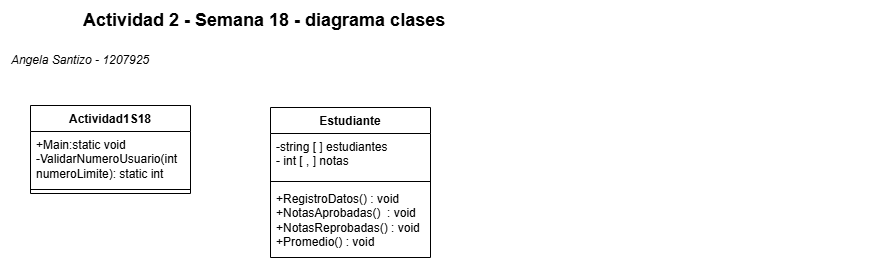

The diagram above was exported from draw.io. Its source (the exported page's mxGraphModel, read from the mxfile embedded in the PNG):
<mxGraphModel dx="1025" dy="450" grid="1" gridSize="10" guides="1" tooltips="1" connect="1" arrows="1" fold="1" page="1" pageScale="1" pageWidth="827" pageHeight="1169" math="0" shadow="0">
  <root>
    <mxCell id="0" />
    <mxCell id="1" parent="0" />
    <mxCell id="xNqzIt-qgPlBrXoOVl9C-1" value="Actividad1S18" style="swimlane;fontStyle=1;align=center;verticalAlign=top;childLayout=stackLayout;horizontal=1;startSize=26;horizontalStack=0;resizeParent=1;resizeParentMax=0;resizeLast=0;collapsible=1;marginBottom=0;whiteSpace=wrap;html=1;" vertex="1" parent="1">
      <mxGeometry x="200" y="240" width="160" height="88" as="geometry" />
    </mxCell>
    <mxCell id="xNqzIt-qgPlBrXoOVl9C-2" value="+Main:static void&lt;div&gt;-ValidarNumeroUsuario(int numeroLimite): static int&lt;/div&gt;" style="text;strokeColor=none;fillColor=none;align=left;verticalAlign=top;spacingLeft=4;spacingRight=4;overflow=hidden;rotatable=0;points=[[0,0.5],[1,0.5]];portConstraint=eastwest;whiteSpace=wrap;html=1;" vertex="1" parent="xNqzIt-qgPlBrXoOVl9C-1">
      <mxGeometry y="26" width="160" height="54" as="geometry" />
    </mxCell>
    <mxCell id="xNqzIt-qgPlBrXoOVl9C-3" value="" style="line;strokeWidth=1;fillColor=none;align=left;verticalAlign=middle;spacingTop=-1;spacingLeft=3;spacingRight=3;rotatable=0;labelPosition=right;points=[];portConstraint=eastwest;strokeColor=inherit;" vertex="1" parent="xNqzIt-qgPlBrXoOVl9C-1">
      <mxGeometry y="80" width="160" height="8" as="geometry" />
    </mxCell>
    <mxCell id="xNqzIt-qgPlBrXoOVl9C-5" value="Estudiante" style="swimlane;fontStyle=1;align=center;verticalAlign=top;childLayout=stackLayout;horizontal=1;startSize=26;horizontalStack=0;resizeParent=1;resizeParentMax=0;resizeLast=0;collapsible=1;marginBottom=0;whiteSpace=wrap;html=1;" vertex="1" parent="1">
      <mxGeometry x="440" y="242" width="160" height="150" as="geometry" />
    </mxCell>
    <mxCell id="xNqzIt-qgPlBrXoOVl9C-6" value="-string [ ] estudiantes&amp;nbsp;&lt;div&gt;- int [ , ] notas&amp;nbsp;&lt;/div&gt;" style="text;strokeColor=none;fillColor=none;align=left;verticalAlign=top;spacingLeft=4;spacingRight=4;overflow=hidden;rotatable=0;points=[[0,0.5],[1,0.5]];portConstraint=eastwest;whiteSpace=wrap;html=1;" vertex="1" parent="xNqzIt-qgPlBrXoOVl9C-5">
      <mxGeometry y="26" width="160" height="44" as="geometry" />
    </mxCell>
    <mxCell id="xNqzIt-qgPlBrXoOVl9C-7" value="" style="line;strokeWidth=1;fillColor=none;align=left;verticalAlign=middle;spacingTop=-1;spacingLeft=3;spacingRight=3;rotatable=0;labelPosition=right;points=[];portConstraint=eastwest;strokeColor=inherit;" vertex="1" parent="xNqzIt-qgPlBrXoOVl9C-5">
      <mxGeometry y="70" width="160" height="8" as="geometry" />
    </mxCell>
    <mxCell id="xNqzIt-qgPlBrXoOVl9C-8" value="+RegistroDatos() : void&amp;nbsp;&lt;div&gt;+NotasAprobadas()&amp;nbsp; : void&amp;nbsp;&lt;/div&gt;&lt;div&gt;+NotasReprobadas() : void&amp;nbsp;&lt;/div&gt;&lt;div&gt;+Promedio() : void&amp;nbsp;&lt;/div&gt;" style="text;strokeColor=none;fillColor=none;align=left;verticalAlign=top;spacingLeft=4;spacingRight=4;overflow=hidden;rotatable=0;points=[[0,0.5],[1,0.5]];portConstraint=eastwest;whiteSpace=wrap;html=1;" vertex="1" parent="xNqzIt-qgPlBrXoOVl9C-5">
      <mxGeometry y="78" width="160" height="72" as="geometry" />
    </mxCell>
    <mxCell id="xNqzIt-qgPlBrXoOVl9C-9" value="&lt;header style=&quot;--tw-border-spacing-x: 0; --tw-border-spacing-y: 0; --tw-translate-x: 0; --tw-translate-y: 0; --tw-rotate: 0; --tw-skew-x: 0; --tw-skew-y: 0; --tw-scale-x: 1; --tw-scale-y: 1; --tw-pan-x: ; --tw-pan-y: ; --tw-pinch-zoom: ; --tw-scroll-snap-strictness: proximity; --tw-gradient-from-position: ; --tw-gradient-via-position: ; --tw-gradient-to-position: ; --tw-ordinal: ; --tw-slashed-zero: ; --tw-numeric-figure: ; --tw-numeric-spacing: ; --tw-numeric-fraction: ; --tw-ring-inset: ; --tw-ring-offset-width: 0px; --tw-ring-offset-color: #fff; --tw-ring-color: rgb(59 130 246 / 0.5); --tw-ring-offset-shadow: 0 0 #0000; --tw-ring-shadow: 0 0 #0000; --tw-shadow: 0 0 #0000; --tw-shadow-colored: 0 0 #0000; --tw-blur: ; --tw-brightness: ; --tw-contrast: ; --tw-grayscale: ; --tw-hue-rotate: ; --tw-invert: ; --tw-saturate: ; --tw-sepia: ; --tw-drop-shadow: ; --tw-backdrop-blur: ; --tw-backdrop-brightness: ; --tw-backdrop-contrast: ; --tw-backdrop-grayscale: ; --tw-backdrop-hue-rotate: ; --tw-backdrop-invert: ; --tw-backdrop-opacity: ; --tw-backdrop-saturate: ; --tw-backdrop-sepia: ; box-sizing: border-box; max-width: 830px; margin: 0px auto; padding-left: 15px; padding-right: 15px;&quot; class=&quot;header-maxwidth d-print-none&quot; id=&quot;page-header&quot;&gt;&lt;div style=&quot;--tw-border-spacing-x: 0; --tw-border-spacing-y: 0; --tw-translate-x: 0; --tw-translate-y: 0; --tw-rotate: 0; --tw-skew-x: 0; --tw-skew-y: 0; --tw-scale-x: 1; --tw-scale-y: 1; --tw-pan-x: ; --tw-pan-y: ; --tw-pinch-zoom: ; --tw-scroll-snap-strictness: proximity; --tw-gradient-from-position: ; --tw-gradient-via-position: ; --tw-gradient-to-position: ; --tw-ordinal: ; --tw-slashed-zero: ; --tw-numeric-figure: ; --tw-numeric-spacing: ; --tw-numeric-fraction: ; --tw-ring-inset: ; --tw-ring-offset-width: 0px; --tw-ring-offset-color: #fff; --tw-ring-color: rgb(59 130 246 / 0.5); --tw-ring-offset-shadow: 0 0 #0000; --tw-ring-shadow: 0 0 #0000; --tw-shadow: 0 0 #0000; --tw-shadow-colored: 0 0 #0000; --tw-blur: ; --tw-brightness: ; --tw-contrast: ; --tw-grayscale: ; --tw-hue-rotate: ; --tw-invert: ; --tw-saturate: ; --tw-sepia: ; --tw-drop-shadow: ; --tw-backdrop-blur: ; --tw-backdrop-brightness: ; --tw-backdrop-contrast: ; --tw-backdrop-grayscale: ; --tw-backdrop-hue-rotate: ; --tw-backdrop-invert: ; --tw-backdrop-opacity: ; --tw-backdrop-saturate: ; --tw-backdrop-sepia: ; box-sizing: border-box; width: 784px;&quot; id=&quot;yui_3_18_1_1_1747704807504_445&quot; class=&quot;w-100&quot;&gt;&lt;div style=&quot;--tw-border-spacing-x: 0; --tw-border-spacing-y: 0; --tw-translate-x: 0; --tw-translate-y: 0; --tw-rotate: 0; --tw-skew-x: 0; --tw-skew-y: 0; --tw-scale-x: 1; --tw-scale-y: 1; --tw-pan-x: ; --tw-pan-y: ; --tw-pinch-zoom: ; --tw-scroll-snap-strictness: proximity; --tw-gradient-from-position: ; --tw-gradient-via-position: ; --tw-gradient-to-position: ; --tw-ordinal: ; --tw-slashed-zero: ; --tw-numeric-figure: ; --tw-numeric-spacing: ; --tw-numeric-fraction: ; --tw-ring-inset: ; --tw-ring-offset-width: 0px; --tw-ring-offset-color: #fff; --tw-ring-color: rgb(59 130 246 / 0.5); --tw-ring-offset-shadow: 0 0 #0000; --tw-ring-shadow: 0 0 #0000; --tw-shadow: 0 0 #0000; --tw-shadow-colored: 0 0 #0000; --tw-blur: ; --tw-brightness: ; --tw-contrast: ; --tw-grayscale: ; --tw-hue-rotate: ; --tw-invert: ; --tw-saturate: ; --tw-sepia: ; --tw-drop-shadow: ; --tw-backdrop-blur: ; --tw-backdrop-brightness: ; --tw-backdrop-contrast: ; --tw-backdrop-grayscale: ; --tw-backdrop-hue-rotate: ; --tw-backdrop-invert: ; --tw-backdrop-opacity: ; --tw-backdrop-saturate: ; --tw-backdrop-sepia: ; box-sizing: border-box; display: flex !important; align-items: center !important;&quot; id=&quot;yui_3_18_1_1_1747704807504_444&quot; class=&quot;d-flex align-items-center&quot;&gt;&lt;div style=&quot;--tw-border-spacing-x: 0; --tw-border-spacing-y: 0; --tw-translate-x: 0; --tw-translate-y: 0; --tw-rotate: 0; --tw-skew-x: 0; --tw-skew-y: 0; --tw-scale-x: 1; --tw-scale-y: 1; --tw-pan-x: ; --tw-pan-y: ; --tw-pinch-zoom: ; --tw-scroll-snap-strictness: proximity; --tw-gradient-from-position: ; --tw-gradient-via-position: ; --tw-gradient-to-position: ; --tw-ordinal: ; --tw-slashed-zero: ; --tw-numeric-figure: ; --tw-numeric-spacing: ; --tw-numeric-fraction: ; --tw-ring-inset: ; --tw-ring-offset-width: 0px; --tw-ring-offset-color: #fff; --tw-ring-color: rgb(59 130 246 / 0.5); --tw-ring-offset-shadow: 0 0 #0000; --tw-ring-shadow: 0 0 #0000; --tw-shadow: 0 0 #0000; --tw-shadow-colored: 0 0 #0000; --tw-blur: ; --tw-brightness: ; --tw-contrast: ; --tw-grayscale: ; --tw-hue-rotate: ; --tw-invert: ; --tw-saturate: ; --tw-sepia: ; --tw-drop-shadow: ; --tw-backdrop-blur: ; --tw-backdrop-brightness: ; --tw-backdrop-contrast: ; --tw-backdrop-grayscale: ; --tw-backdrop-hue-rotate: ; --tw-backdrop-invert: ; --tw-backdrop-opacity: ; --tw-backdrop-saturate: ; --tw-backdrop-sepia: ; box-sizing: border-box; margin-right: auto !important;&quot; id=&quot;yui_3_18_1_1_1747704807504_443&quot; class=&quot;mr-auto&quot;&gt;&lt;div style=&quot;--tw-border-spacing-x: 0; --tw-border-spacing-y: 0; --tw-translate-x: 0; --tw-translate-y: 0; --tw-rotate: 0; --tw-skew-x: 0; --tw-skew-y: 0; --tw-scale-x: 1; --tw-scale-y: 1; --tw-pan-x: ; --tw-pan-y: ; --tw-pinch-zoom: ; --tw-scroll-snap-strictness: proximity; --tw-gradient-from-position: ; --tw-gradient-via-position: ; --tw-gradient-to-position: ; --tw-ordinal: ; --tw-slashed-zero: ; --tw-numeric-figure: ; --tw-numeric-spacing: ; --tw-numeric-fraction: ; --tw-ring-inset: ; --tw-ring-offset-width: 0px; --tw-ring-offset-color: #fff; --tw-ring-color: rgb(59 130 246 / 0.5); --tw-ring-offset-shadow: 0 0 #0000; --tw-ring-shadow: 0 0 #0000; --tw-shadow: 0 0 #0000; --tw-shadow-colored: 0 0 #0000; --tw-blur: ; --tw-brightness: ; --tw-contrast: ; --tw-grayscale: ; --tw-hue-rotate: ; --tw-invert: ; --tw-saturate: ; --tw-sepia: ; --tw-drop-shadow: ; --tw-backdrop-blur: ; --tw-backdrop-brightness: ; --tw-backdrop-contrast: ; --tw-backdrop-grayscale: ; --tw-backdrop-hue-rotate: ; --tw-backdrop-invert: ; --tw-backdrop-opacity: ; --tw-backdrop-saturate: ; --tw-backdrop-sepia: ; box-sizing: border-box; overflow: hidden; padding: 0.25rem 0px; display: flex;&quot; id=&quot;yui_3_18_1_1_1747704807504_442&quot; class=&quot;page-context-header&quot;&gt;&lt;div style=&quot;--tw-border-spacing-x: 0; --tw-border-spacing-y: 0; --tw-translate-x: 0; --tw-translate-y: 0; --tw-rotate: 0; --tw-skew-x: 0; --tw-skew-y: 0; --tw-scale-x: 1; --tw-scale-y: 1; --tw-pan-x: ; --tw-pan-y: ; --tw-pinch-zoom: ; --tw-scroll-snap-strictness: proximity; --tw-gradient-from-position: ; --tw-gradient-via-position: ; --tw-gradient-to-position: ; --tw-ordinal: ; --tw-slashed-zero: ; --tw-numeric-figure: ; --tw-numeric-spacing: ; --tw-numeric-fraction: ; --tw-ring-inset: ; --tw-ring-offset-width: 0px; --tw-ring-offset-color: #fff; --tw-ring-color: rgb(59 130 246 / 0.5); --tw-ring-offset-shadow: 0 0 #0000; --tw-ring-shadow: 0 0 #0000; --tw-shadow: 0 0 #0000; --tw-shadow-colored: 0 0 #0000; --tw-blur: ; --tw-brightness: ; --tw-contrast: ; --tw-grayscale: ; --tw-hue-rotate: ; --tw-invert: ; --tw-saturate: ; --tw-sepia: ; --tw-drop-shadow: ; --tw-backdrop-blur: ; --tw-backdrop-brightness: ; --tw-backdrop-contrast: ; --tw-backdrop-grayscale: ; --tw-backdrop-hue-rotate: ; --tw-backdrop-invert: ; --tw-backdrop-opacity: ; --tw-backdrop-saturate: ; --tw-backdrop-sepia: ; box-sizing: border-box; position: relative; line-height: 24px; vertical-align: middle; word-break: normal; overflow-wrap: anywhere;&quot; id=&quot;yui_3_18_1_1_1747704807504_441&quot; class=&quot;page-header-headings&quot;&gt;&lt;h1 style=&quot;--tw-border-spacing-x: 0; --tw-border-spacing-y: 0; --tw-translate-x: 0; --tw-translate-y: 0; --tw-rotate: 0; --tw-skew-x: 0; --tw-skew-y: 0; --tw-scale-x: 1; --tw-scale-y: 1; --tw-pan-x: ; --tw-pan-y: ; --tw-pinch-zoom: ; --tw-scroll-snap-strictness: proximity; --tw-gradient-from-position: ; --tw-gradient-via-position: ; --tw-gradient-to-position: ; --tw-ordinal: ; --tw-slashed-zero: ; --tw-numeric-figure: ; --tw-numeric-spacing: ; --tw-numeric-fraction: ; --tw-ring-inset: ; --tw-ring-offset-width: 0px; --tw-ring-offset-color: #fff; --tw-ring-color: rgb(59 130 246 / 0.5); --tw-ring-offset-shadow: 0 0 #0000; --tw-ring-shadow: 0 0 #0000; --tw-shadow: 0 0 #0000; --tw-shadow-colored: 0 0 #0000; --tw-blur: ; --tw-brightness: ; --tw-contrast: ; --tw-grayscale: ; --tw-hue-rotate: ; --tw-invert: ; --tw-saturate: ; --tw-sepia: ; --tw-drop-shadow: ; --tw-backdrop-blur: ; --tw-backdrop-brightness: ; --tw-backdrop-contrast: ; --tw-backdrop-grayscale: ; --tw-backdrop-hue-rotate: ; --tw-backdrop-invert: ; --tw-backdrop-opacity: ; --tw-backdrop-saturate: ; --tw-backdrop-sepia: ; box-sizing: border-box; margin-top: 0px; margin-bottom: 0.5rem; line-height: 1.2;&quot; id=&quot;yui_3_18_1_1_1747704807504_440&quot; class=&quot;h2&quot;&gt;&lt;font style=&quot;font-size: 18px;&quot;&gt;Actividad 2 - Semana 18 - diagrama clases&lt;/font&gt;&lt;/h1&gt;&lt;/div&gt;&lt;/div&gt;&lt;/div&gt;&lt;div style=&quot;--tw-border-spacing-x: 0; --tw-border-spacing-y: 0; --tw-translate-x: 0; --tw-translate-y: 0; --tw-rotate: 0; --tw-skew-x: 0; --tw-skew-y: 0; --tw-scale-x: 1; --tw-scale-y: 1; --tw-pan-x: ; --tw-pan-y: ; --tw-pinch-zoom: ; --tw-scroll-snap-strictness: proximity; --tw-gradient-from-position: ; --tw-gradient-via-position: ; --tw-gradient-to-position: ; --tw-ordinal: ; --tw-slashed-zero: ; --tw-numeric-figure: ; --tw-numeric-spacing: ; --tw-numeric-fraction: ; --tw-ring-inset: ; --tw-ring-offset-width: 0px; --tw-ring-offset-color: #fff; --tw-ring-color: rgb(59 130 246 / 0.5); --tw-ring-offset-shadow: 0 0 #0000; --tw-ring-shadow: 0 0 #0000; --tw-shadow: 0 0 #0000; --tw-shadow-colored: 0 0 #0000; --tw-blur: ; --tw-brightness: ; --tw-contrast: ; --tw-grayscale: ; --tw-hue-rotate: ; --tw-invert: ; --tw-saturate: ; --tw-sepia: ; --tw-drop-shadow: ; --tw-backdrop-blur: ; --tw-backdrop-brightness: ; --tw-backdrop-contrast: ; --tw-backdrop-grayscale: ; --tw-backdrop-hue-rotate: ; --tw-backdrop-invert: ; --tw-backdrop-opacity: ; --tw-backdrop-saturate: ; --tw-backdrop-sepia: ; box-sizing: border-box; margin-left: auto !important;&quot; data-region=&quot;header-actions-container&quot; class=&quot;header-actions-container ml-auto&quot;&gt;&lt;/div&gt;&lt;/div&gt;&lt;/div&gt;&lt;/header&gt;&lt;div style=&quot;--tw-border-spacing-x: 0; --tw-border-spacing-y: 0; --tw-translate-x: 0; --tw-translate-y: 0; --tw-rotate: 0; --tw-skew-x: 0; --tw-skew-y: 0; --tw-scale-x: 1; --tw-scale-y: 1; --tw-pan-x: ; --tw-pan-y: ; --tw-pinch-zoom: ; --tw-scroll-snap-strictness: proximity; --tw-gradient-from-position: ; --tw-gradient-via-position: ; --tw-gradient-to-position: ; --tw-ordinal: ; --tw-slashed-zero: ; --tw-numeric-figure: ; --tw-numeric-spacing: ; --tw-numeric-fraction: ; --tw-ring-inset: ; --tw-ring-offset-width: 0px; --tw-ring-offset-color: #fff; --tw-ring-color: rgb(59 130 246 / 0.5); --tw-ring-offset-shadow: 0 0 #0000; --tw-ring-shadow: 0 0 #0000; --tw-shadow: 0 0 #0000; --tw-shadow-colored: 0 0 #0000; --tw-blur: ; --tw-brightness: ; --tw-contrast: ; --tw-grayscale: ; --tw-hue-rotate: ; --tw-invert: ; --tw-saturate: ; --tw-sepia: ; --tw-drop-shadow: ; --tw-backdrop-blur: ; --tw-backdrop-brightness: ; --tw-backdrop-contrast: ; --tw-backdrop-grayscale: ; --tw-backdrop-hue-rotate: ; --tw-backdrop-invert: ; --tw-backdrop-opacity: ; --tw-backdrop-saturate: ; --tw-backdrop-sepia: ; box-sizing: border-box; padding-bottom: 1rem !important; position: inherit; flex: 1 0 auto;&quot; class=&quot;pb-3 d-print-block&quot; id=&quot;page-content&quot;&gt;&lt;div style=&quot;--tw-border-spacing-x: 0; --tw-border-spacing-y: 0; --tw-translate-x: 0; --tw-translate-y: 0; --tw-rotate: 0; --tw-skew-x: 0; --tw-skew-y: 0; --tw-scale-x: 1; --tw-scale-y: 1; --tw-pan-x: ; --tw-pan-y: ; --tw-pinch-zoom: ; --tw-scroll-snap-strictness: proximity; --tw-gradient-from-position: ; --tw-gradient-via-position: ; --tw-gradient-to-position: ; --tw-ordinal: ; --tw-slashed-zero: ; --tw-numeric-figure: ; --tw-numeric-spacing: ; --tw-numeric-fraction: ; --tw-ring-inset: ; --tw-ring-offset-width: 0px; --tw-ring-offset-color: #fff; --tw-ring-color: rgb(59 130 246 / 0.5); --tw-ring-offset-shadow: 0 0 #0000; --tw-ring-shadow: 0 0 #0000; --tw-shadow: 0 0 #0000; --tw-shadow-colored: 0 0 #0000; --tw-blur: ; --tw-brightness: ; --tw-contrast: ; --tw-grayscale: ; --tw-hue-rotate: ; --tw-invert: ; --tw-saturate: ; --tw-sepia: ; --tw-drop-shadow: ; --tw-backdrop-blur: ; --tw-backdrop-brightness: ; --tw-backdrop-contrast: ; --tw-backdrop-grayscale: ; --tw-backdrop-hue-rotate: ; --tw-backdrop-invert: ; --tw-backdrop-opacity: ; --tw-backdrop-saturate: ; --tw-backdrop-sepia: ; box-sizing: border-box;&quot; id=&quot;region-main-box&quot;&gt;&lt;section style=&quot;--tw-border-spacing-x: 0; --tw-border-spacing-y: 0; --tw-translate-x: 0; --tw-translate-y: 0; --tw-rotate: 0; --tw-skew-x: 0; --tw-skew-y: 0; --tw-scale-x: 1; --tw-scale-y: 1; --tw-pan-x: ; --tw-pan-y: ; --tw-pinch-zoom: ; --tw-scroll-snap-strictness: proximity; --tw-gradient-from-position: ; --tw-gradient-via-position: ; --tw-gradient-to-position: ; --tw-ordinal: ; --tw-slashed-zero: ; --tw-numeric-figure: ; --tw-numeric-spacing: ; --tw-numeric-fraction: ; --tw-ring-inset: ; --tw-ring-offset-width: 0px; --tw-ring-offset-color: #fff; --tw-ring-color: rgb(59 130 246 / 0.5); --tw-ring-offset-shadow: 0 0 #0000; --tw-ring-shadow: 0 0 #0000; --tw-shadow: 0 0 #0000; --tw-shadow-colored: 0 0 #0000; --tw-blur: ; --tw-brightness: ; --tw-contrast: ; --tw-grayscale: ; --tw-hue-rotate: ; --tw-invert: ; --tw-saturate: ; --tw-sepia: ; --tw-drop-shadow: ; --tw-backdrop-blur: ; --tw-backdrop-brightness: ; --tw-backdrop-contrast: ; --tw-backdrop-grayscale: ; --tw-backdrop-hue-rotate: ; --tw-backdrop-invert: ; --tw-backdrop-opacity: ; --tw-backdrop-saturate: ; --tw-backdrop-sepia: ; box-sizing: border-box; overflow-y: visible; background-color: rgb(255, 255, 255);&quot; aria-label=&quot;Contenido&quot; id=&quot;region-main&quot;&gt;&lt;span style=&quot;--tw-border-spacing-x: 0; --tw-border-spacing-y: 0; --tw-translate-x: 0; --tw-translate-y: 0; --tw-rotate: 0; --tw-skew-x: 0; --tw-skew-y: 0; --tw-scale-x: 1; --tw-scale-y: 1; --tw-pan-x: ; --tw-pan-y: ; --tw-pinch-zoom: ; --tw-scroll-snap-strictness: proximity; --tw-gradient-from-position: ; --tw-gradient-via-position: ; --tw-gradient-to-position: ; --tw-ordinal: ; --tw-slashed-zero: ; --tw-numeric-figure: ; --tw-numeric-spacing: ; --tw-numeric-fraction: ; --tw-ring-inset: ; --tw-ring-offset-width: 0px; --tw-ring-offset-color: #fff; --tw-ring-color: rgb(59 130 246 / 0.5); --tw-ring-offset-shadow: 0 0 #0000; --tw-ring-shadow: 0 0 #0000; --tw-shadow: 0 0 #0000; --tw-shadow-colored: 0 0 #0000; --tw-blur: ; --tw-brightness: ; --tw-contrast: ; --tw-grayscale: ; --tw-hue-rotate: ; --tw-invert: ; --tw-saturate: ; --tw-sepia: ; --tw-drop-shadow: ; --tw-backdrop-blur: ; --tw-backdrop-brightness: ; --tw-backdrop-contrast: ; --tw-backdrop-grayscale: ; --tw-backdrop-hue-rotate: ; --tw-backdrop-invert: ; --tw-backdrop-opacity: ; --tw-backdrop-saturate: ; --tw-backdrop-sepia: ; box-sizing: border-box; display: block; overflow: hidden; color: rgb(29, 33, 37); font-family: -apple-system, BlinkMacSystemFont, &amp;quot;Segoe UI&amp;quot;, Roboto, &amp;quot;Helvetica Neue&amp;quot;, Arial, &amp;quot;Noto Sans&amp;quot;, &amp;quot;Liberation Sans&amp;quot;, sans-serif, &amp;quot;Apple Color Emoji&amp;quot;, &amp;quot;Segoe UI Emoji&amp;quot;, &amp;quot;Segoe UI Symbol&amp;quot;, &amp;quot;Noto Color Emoji&amp;quot;; font-size: 15px; text-align: left;&quot; id=&quot;user-notifications&quot; class=&quot;notifications&quot;&gt;&lt;/span&gt;&lt;/section&gt;&lt;/div&gt;&lt;/div&gt;" style="text;html=1;align=center;verticalAlign=middle;whiteSpace=wrap;rounded=0;" vertex="1" parent="1">
      <mxGeometry x="290" y="150" width="710" height="30" as="geometry" />
    </mxCell>
    <mxCell id="xNqzIt-qgPlBrXoOVl9C-10" value="&lt;i&gt;Angela Santizo - 1207925&lt;/i&gt;" style="text;html=1;align=center;verticalAlign=middle;whiteSpace=wrap;rounded=0;" vertex="1" parent="1">
      <mxGeometry x="170" y="180" width="160" height="30" as="geometry" />
    </mxCell>
  </root>
</mxGraphModel>